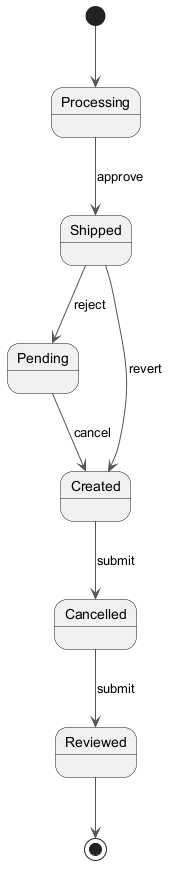

The diagram above was rendered by PlantUML. Its source (embedded in the PNG):
@startuml
skinparam backgroundColor #FFFFFF
skinparam classBackgroundColor #F1F8E9
skinparam classBorderColor #33691E
skinparam ArrowColor #555555
[*] --> Processing
Processing --> Shipped : approve
Shipped --> Pending : reject
Pending --> Created : cancel
Created --> Cancelled : submit
Cancelled --> Reviewed : submit
Shipped --> Created : revert
Reviewed --> [*]
@enduml